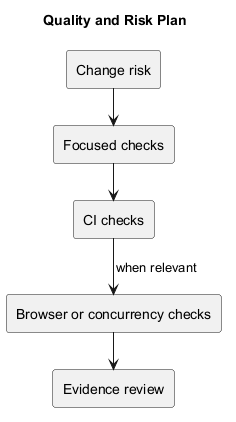

The diagram above was rendered by PlantUML. Its source (embedded in the PNG):
@startuml
!pragma layout smetana
title Quality and Risk Plan
rectangle "Change risk" as R
rectangle "Focused checks" as F
rectangle "CI checks" as C
rectangle "Browser or concurrency checks" as B
rectangle "Evidence review" as E
R --> F
F --> C
C --> B : when relevant
B --> E
@enduml